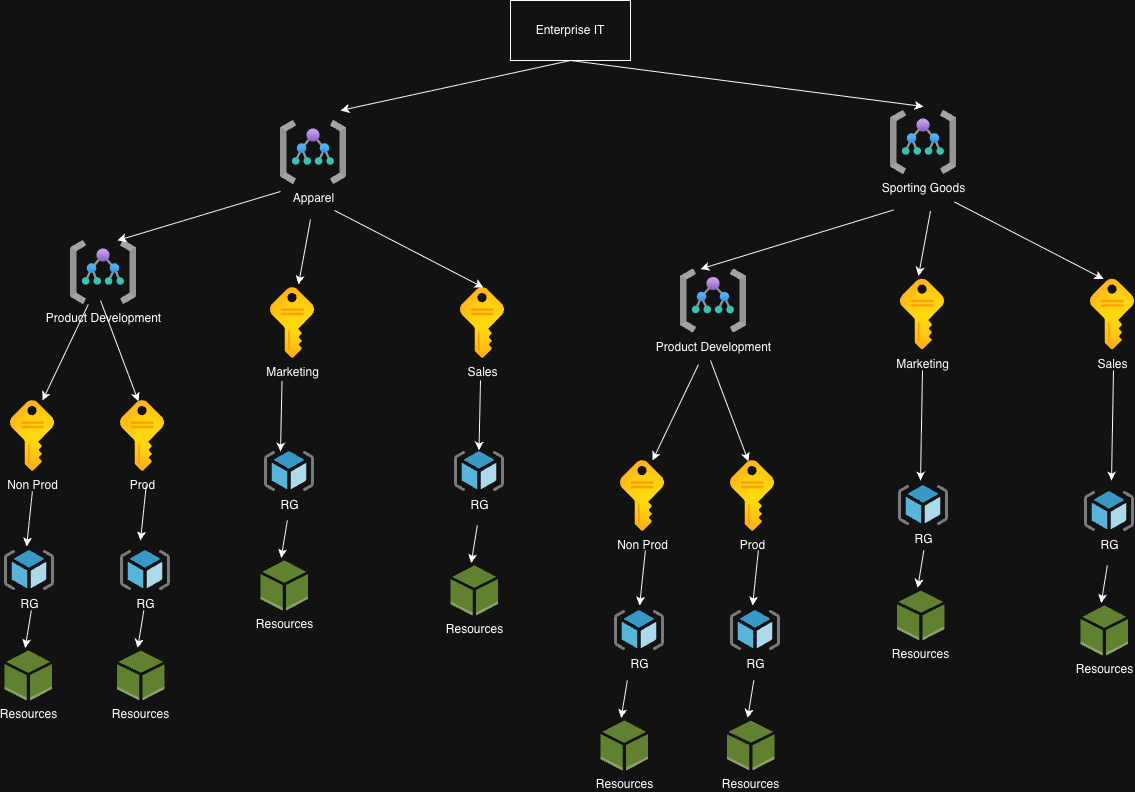

The diagram above was exported from draw.io. Its source (the exported page's mxGraphModel, read from the mxfile embedded in the PNG):
<mxGraphModel dx="2061" dy="735" grid="1" gridSize="10" guides="1" tooltips="1" connect="1" arrows="1" fold="1" page="1" pageScale="1" pageWidth="827" pageHeight="1169" math="0" shadow="0">
  <root>
    <mxCell id="0" />
    <mxCell id="1" parent="0" />
    <UserObject label="Enterprise IT" treeRoot="1" id="ElXTMCKDqJq5QfANuZvx-1">
      <mxCell parent="1" style="whiteSpace=wrap;html=1;align=center;treeFolding=1;treeMoving=1;newEdgeStyle={&quot;edgeStyle&quot;:&quot;elbowEdgeStyle&quot;,&quot;startArrow&quot;:&quot;none&quot;,&quot;endArrow&quot;:&quot;none&quot;};" vertex="1">
        <mxGeometry height="60" width="120" x="310" y="80" as="geometry" />
      </mxCell>
    </UserObject>
    <mxCell id="ElXTMCKDqJq5QfANuZvx-2" parent="1" style="image;aspect=fixed;html=1;points=[];align=center;fontSize=12;image=img/lib/azure2/general/Management_Groups.svg;" value="Apparel" vertex="1">
      <mxGeometry height="64" width="66" x="80" y="200" as="geometry" />
    </mxCell>
    <mxCell id="ElXTMCKDqJq5QfANuZvx-3" parent="1" style="image;aspect=fixed;html=1;points=[];align=center;fontSize=12;image=img/lib/azure2/general/Management_Groups.svg;" value="Sporting Goods" vertex="1">
      <mxGeometry height="64" width="66" x="690" y="190" as="geometry" />
    </mxCell>
    <mxCell id="ElXTMCKDqJq5QfANuZvx-5" edge="1" parent="1" source="ElXTMCKDqJq5QfANuZvx-1" style="endArrow=classic;html=1;rounded=0;exitX=0.5;exitY=1;exitDx=0;exitDy=0;" value="">
      <mxGeometry height="50" relative="1" width="50" as="geometry">
        <mxPoint x="390" y="410" as="sourcePoint" />
        <mxPoint x="140" y="190" as="targetPoint" />
      </mxGeometry>
    </mxCell>
    <mxCell id="ElXTMCKDqJq5QfANuZvx-6" edge="1" parent="1" style="endArrow=classic;html=1;rounded=0;entryX=0.5;entryY=-0.062;entryDx=0;entryDy=0;entryPerimeter=0;" target="ElXTMCKDqJq5QfANuZvx-3" value="">
      <mxGeometry height="50" relative="1" width="50" as="geometry">
        <mxPoint x="370" y="140" as="sourcePoint" />
        <mxPoint x="400" y="219" as="targetPoint" />
      </mxGeometry>
    </mxCell>
    <mxCell id="ElXTMCKDqJq5QfANuZvx-7" parent="1" style="image;aspect=fixed;html=1;points=[];align=center;fontSize=12;image=img/lib/azure2/general/Management_Groups.svg;" value="Product Development" vertex="1">
      <mxGeometry height="64" width="66" x="-130" y="320" as="geometry" />
    </mxCell>
    <mxCell id="ElXTMCKDqJq5QfANuZvx-12" parent="1" style="image;aspect=fixed;html=1;points=[];align=center;fontSize=12;image=img/lib/azure2/general/Management_Groups.svg;" value="Product Development" vertex="1">
      <mxGeometry height="64" width="66" x="480" y="348.5" as="geometry" />
    </mxCell>
    <mxCell id="ElXTMCKDqJq5QfANuZvx-15" edge="1" parent="1" style="endArrow=classic;html=1;rounded=0;" value="">
      <mxGeometry height="50" relative="1" width="50" as="geometry">
        <mxPoint x="80" y="270.99" as="sourcePoint" />
        <mxPoint x="-82.97" y="320" as="targetPoint" />
      </mxGeometry>
    </mxCell>
    <mxCell id="ElXTMCKDqJq5QfANuZvx-16" edge="1" parent="1" style="endArrow=classic;html=1;rounded=0;exitX=0.606;exitY=0.969;exitDx=0;exitDy=0;exitPerimeter=0;entryX=0.576;entryY=-0.047;entryDx=0;entryDy=0;entryPerimeter=0;" value="">
      <mxGeometry height="50" relative="1" width="50" as="geometry">
        <mxPoint x="109.9960000000001" y="299.02599999999995" as="sourcePoint" />
        <mxPoint x="98.01600000000008" y="364.00199999999995" as="targetPoint" />
      </mxGeometry>
    </mxCell>
    <mxCell id="ElXTMCKDqJq5QfANuZvx-17" edge="1" parent="1" style="endArrow=classic;html=1;rounded=0;exitX=0.97;exitY=0.828;exitDx=0;exitDy=0;exitPerimeter=0;entryX=0.348;entryY=0;entryDx=0;entryDy=0;entryPerimeter=0;" value="">
      <mxGeometry height="50" relative="1" width="50" as="geometry">
        <mxPoint x="134.01999999999998" y="290.00199999999995" as="sourcePoint" />
        <mxPoint x="282.96799999999985" y="367.01" as="targetPoint" />
      </mxGeometry>
    </mxCell>
    <mxCell id="ElXTMCKDqJq5QfANuZvx-18" edge="1" parent="1" style="endArrow=classic;html=1;rounded=0;exitX=0.045;exitY=0.953;exitDx=0;exitDy=0;exitPerimeter=0;" value="">
      <mxGeometry height="50" relative="1" width="50" as="geometry">
        <mxPoint x="693" y="289.5" as="sourcePoint" />
        <mxPoint x="500" y="348.5" as="targetPoint" />
      </mxGeometry>
    </mxCell>
    <mxCell id="ElXTMCKDqJq5QfANuZvx-19" edge="1" parent="1" style="endArrow=classic;html=1;rounded=0;exitX=0.606;exitY=0.969;exitDx=0;exitDy=0;exitPerimeter=0;entryX=0.576;entryY=-0.047;entryDx=0;entryDy=0;entryPerimeter=0;" value="">
      <mxGeometry height="50" relative="1" width="50" as="geometry">
        <mxPoint x="730" y="290.5" as="sourcePoint" />
        <mxPoint x="718" y="355.5" as="targetPoint" />
      </mxGeometry>
    </mxCell>
    <mxCell id="ElXTMCKDqJq5QfANuZvx-20" edge="1" parent="1" style="endArrow=classic;html=1;rounded=0;exitX=0.97;exitY=0.828;exitDx=0;exitDy=0;exitPerimeter=0;entryX=0.348;entryY=0;entryDx=0;entryDy=0;entryPerimeter=0;" value="">
      <mxGeometry height="50" relative="1" width="50" as="geometry">
        <mxPoint x="754" y="281.5" as="sourcePoint" />
        <mxPoint x="903" y="358.5" as="targetPoint" />
      </mxGeometry>
    </mxCell>
    <mxCell id="ElXTMCKDqJq5QfANuZvx-21" parent="1" style="image;aspect=fixed;html=1;points=[];align=center;fontSize=12;image=img/lib/azure2/general/Subscriptions.svg;" value="Non Prod&lt;span style=&quot;color: rgba(0, 0, 0, 0); font-family: monospace; font-size: 0px; text-align: start; background-color: rgb(27, 29, 30);&quot;&gt;%3CmxGraphModel%3E%3Croot%3E%3CmxCell%20id%3D%220%22%2F%3E%3CmxCell%20id%3D%221%22%20parent%3D%220%22%2F%3E%3CmxCell%20id%3D%222%22%20edge%3D%221%22%20parent%3D%221%22%20style%3D%22endArrow%3Dclassic%3Bhtml%3D1%3Brounded%3D0%3BexitX%3D0.045%3BexitY%3D0.953%3BexitDx%3D0%3BexitDy%3D0%3BexitPerimeter%3D0%3B%22%20value%3D%22%22%3E%3CmxGeometry%20height%3D%2250%22%20relative%3D%221%22%20width%3D%2250%22%20as%3D%22geometry%22%3E%3CmxPoint%20x%3D%2283%22%20y%3D%22261%22%20as%3D%22sourcePoint%22%2F%3E%3CmxPoint%20x%3D%22-110%22%20y%3D%22320%22%20as%3D%22targetPoint%22%2F%3E%3C%2FmxGeometry%3E%3C%2FmxCell%3E%3CmxCell%20id%3D%223%22%20edge%3D%221%22%20parent%3D%221%22%20style%3D%22endArrow%3Dclassic%3Bhtml%3D1%3Brounded%3D0%3BexitX%3D0.606%3BexitY%3D0.969%3BexitDx%3D0%3BexitDy%3D0%3BexitPerimeter%3D0%3BentryX%3D0.576%3BentryY%3D-0.047%3BentryDx%3D0%3BentryDy%3D0%3BentryPerimeter%3D0%3B%22%20value%3D%22%22%3E%3CmxGeometry%20height%3D%2250%22%20relative%3D%221%22%20width%3D%2250%22%20as%3D%22geometry%22%3E%3CmxPoint%20x%3D%22120%22%20y%3D%22262%22%20as%3D%22sourcePoint%22%2F%3E%3CmxPoint%20x%3D%22108%22%20y%3D%22327%22%20as%3D%22targetPoint%22%2F%3E%3C%2FmxGeometry%3E%3C%2FmxCell%3E%3CmxCell%20id%3D%224%22%20edge%3D%221%22%20parent%3D%221%22%20style%3D%22endArrow%3Dclassic%3Bhtml%3D1%3Brounded%3D0%3BexitX%3D0.97%3BexitY%3D0.828%3BexitDx%3D0%3BexitDy%3D0%3BexitPerimeter%3D0%3BentryX%3D0.348%3BentryY%3D0%3BentryDx%3D0%3BentryDy%3D0%3BentryPerimeter%3D0%3B%22%20value%3D%22%22%3E%3CmxGeometry%20height%3D%2250%22%20relative%3D%221%22%20width%3D%2250%22%20as%3D%22geometry%22%3E%3CmxPoint%20x%3D%22144%22%20y%3D%22253%22%20as%3D%22sourcePoint%22%2F%3E%3CmxPoint%20x%3D%22293%22%20y%3D%22330%22%20as%3D%22targetPoint%22%2F%3E%3C%2FmxGeometry%3E%3C%2FmxCell%3E%3C%2Froot%3E%3C%2FmxGraphModel%3E&lt;/span&gt;" vertex="1">
      <mxGeometry height="71" width="44" x="-190" y="480" as="geometry" />
    </mxCell>
    <mxCell id="ElXTMCKDqJq5QfANuZvx-22" parent="1" style="image;aspect=fixed;html=1;points=[];align=center;fontSize=12;image=img/lib/azure2/general/Subscriptions.svg;" value="Prod" vertex="1">
      <mxGeometry height="71" width="44" x="-80" y="480" as="geometry" />
    </mxCell>
    <mxCell id="ElXTMCKDqJq5QfANuZvx-23" parent="1" style="image;aspect=fixed;html=1;points=[];align=center;fontSize=12;image=img/lib/azure2/general/Subscriptions.svg;" value="Marketing" vertex="1">
      <mxGeometry height="71" width="44" x="70" y="367.01" as="geometry" />
    </mxCell>
    <mxCell id="ElXTMCKDqJq5QfANuZvx-24" parent="1" style="image;aspect=fixed;html=1;points=[];align=center;fontSize=12;image=img/lib/azure2/general/Subscriptions.svg;" value="Sales" vertex="1">
      <mxGeometry height="71" width="44" x="260" y="367.01" as="geometry" />
    </mxCell>
    <mxCell id="ElXTMCKDqJq5QfANuZvx-25" parent="1" style="image;aspect=fixed;html=1;points=[];align=center;fontSize=12;image=img/lib/azure2/general/Subscriptions.svg;" value="Marketing" vertex="1">
      <mxGeometry height="71" width="44" x="700" y="358.5" as="geometry" />
    </mxCell>
    <mxCell id="ElXTMCKDqJq5QfANuZvx-26" parent="1" style="image;aspect=fixed;html=1;points=[];align=center;fontSize=12;image=img/lib/azure2/general/Subscriptions.svg;" value="Sales" vertex="1">
      <mxGeometry height="71" width="44" x="890" y="358.5" as="geometry" />
    </mxCell>
    <mxCell id="ElXTMCKDqJq5QfANuZvx-27" edge="1" parent="1" source="ElXTMCKDqJq5QfANuZvx-7" style="endArrow=classic;html=1;rounded=0;entryX=0.576;entryY=-0.047;entryDx=0;entryDy=0;entryPerimeter=0;" value="">
      <mxGeometry height="50" relative="1" width="50" as="geometry">
        <mxPoint x="-146" y="415.02" as="sourcePoint" />
        <mxPoint x="-157.98000000000002" y="479.996" as="targetPoint" />
      </mxGeometry>
    </mxCell>
    <mxCell id="ElXTMCKDqJq5QfANuZvx-28" edge="1" parent="1" source="ElXTMCKDqJq5QfANuZvx-7" style="endArrow=classic;html=1;rounded=0;entryX=0.409;entryY=0.014;entryDx=0;entryDy=0;entryPerimeter=0;exitX=0.455;exitY=0.938;exitDx=0;exitDy=0;exitPerimeter=0;" target="ElXTMCKDqJq5QfANuZvx-22" value="">
      <mxGeometry height="50" relative="1" width="50" as="geometry">
        <mxPoint x="-64.01999999999998" y="400" as="sourcePoint" />
        <mxPoint x="-110" y="495.996" as="targetPoint" />
      </mxGeometry>
    </mxCell>
    <mxCell id="ElXTMCKDqJq5QfANuZvx-29" parent="1" style="image;sketch=0;aspect=fixed;html=1;points=[];align=center;fontSize=12;image=img/lib/mscae/ResourceGroup.svg;" value="RG" vertex="1">
      <mxGeometry height="40" width="50" x="-196" y="630" as="geometry" />
    </mxCell>
    <mxCell id="ElXTMCKDqJq5QfANuZvx-30" parent="1" style="image;sketch=0;aspect=fixed;html=1;points=[];align=center;fontSize=12;image=img/lib/mscae/ResourceGroup.svg;" value="RG" vertex="1">
      <mxGeometry height="40" width="50" x="-80" y="630" as="geometry" />
    </mxCell>
    <mxCell id="ElXTMCKDqJq5QfANuZvx-31" parent="1" style="image;sketch=0;aspect=fixed;html=1;points=[];align=center;fontSize=12;image=img/lib/mscae/ResourceGroup.svg;" value="RG" vertex="1">
      <mxGeometry height="40" width="50" x="64" y="531" as="geometry" />
    </mxCell>
    <mxCell id="ElXTMCKDqJq5QfANuZvx-32" parent="1" style="image;sketch=0;aspect=fixed;html=1;points=[];align=center;fontSize=12;image=img/lib/mscae/ResourceGroup.svg;" value="RG" vertex="1">
      <mxGeometry height="40" width="50" x="254" y="531" as="geometry" />
    </mxCell>
    <mxCell id="ElXTMCKDqJq5QfANuZvx-33" parent="1" style="image;aspect=fixed;html=1;points=[];align=center;fontSize=12;image=img/lib/azure2/general/Subscriptions.svg;" value="Non Prod&lt;span style=&quot;color: rgba(0, 0, 0, 0); font-family: monospace; font-size: 0px; text-align: start; background-color: rgb(27, 29, 30);&quot;&gt;%3CmxGraphModel%3E%3Croot%3E%3CmxCell%20id%3D%220%22%2F%3E%3CmxCell%20id%3D%221%22%20parent%3D%220%22%2F%3E%3CmxCell%20id%3D%222%22%20edge%3D%221%22%20parent%3D%221%22%20style%3D%22endArrow%3Dclassic%3Bhtml%3D1%3Brounded%3D0%3BexitX%3D0.045%3BexitY%3D0.953%3BexitDx%3D0%3BexitDy%3D0%3BexitPerimeter%3D0%3B%22%20value%3D%22%22%3E%3CmxGeometry%20height%3D%2250%22%20relative%3D%221%22%20width%3D%2250%22%20as%3D%22geometry%22%3E%3CmxPoint%20x%3D%2283%22%20y%3D%22261%22%20as%3D%22sourcePoint%22%2F%3E%3CmxPoint%20x%3D%22-110%22%20y%3D%22320%22%20as%3D%22targetPoint%22%2F%3E%3C%2FmxGeometry%3E%3C%2FmxCell%3E%3CmxCell%20id%3D%223%22%20edge%3D%221%22%20parent%3D%221%22%20style%3D%22endArrow%3Dclassic%3Bhtml%3D1%3Brounded%3D0%3BexitX%3D0.606%3BexitY%3D0.969%3BexitDx%3D0%3BexitDy%3D0%3BexitPerimeter%3D0%3BentryX%3D0.576%3BentryY%3D-0.047%3BentryDx%3D0%3BentryDy%3D0%3BentryPerimeter%3D0%3B%22%20value%3D%22%22%3E%3CmxGeometry%20height%3D%2250%22%20relative%3D%221%22%20width%3D%2250%22%20as%3D%22geometry%22%3E%3CmxPoint%20x%3D%22120%22%20y%3D%22262%22%20as%3D%22sourcePoint%22%2F%3E%3CmxPoint%20x%3D%22108%22%20y%3D%22327%22%20as%3D%22targetPoint%22%2F%3E%3C%2FmxGeometry%3E%3C%2FmxCell%3E%3CmxCell%20id%3D%224%22%20edge%3D%221%22%20parent%3D%221%22%20style%3D%22endArrow%3Dclassic%3Bhtml%3D1%3Brounded%3D0%3BexitX%3D0.97%3BexitY%3D0.828%3BexitDx%3D0%3BexitDy%3D0%3BexitPerimeter%3D0%3BentryX%3D0.348%3BentryY%3D0%3BentryDx%3D0%3BentryDy%3D0%3BentryPerimeter%3D0%3B%22%20value%3D%22%22%3E%3CmxGeometry%20height%3D%2250%22%20relative%3D%221%22%20width%3D%2250%22%20as%3D%22geometry%22%3E%3CmxPoint%20x%3D%22144%22%20y%3D%22253%22%20as%3D%22sourcePoint%22%2F%3E%3CmxPoint%20x%3D%22293%22%20y%3D%22330%22%20as%3D%22targetPoint%22%2F%3E%3C%2FmxGeometry%3E%3C%2FmxCell%3E%3C%2Froot%3E%3C%2FmxGraphModel%3E&lt;/span&gt;" vertex="1">
      <mxGeometry height="71" width="44" x="420" y="540" as="geometry" />
    </mxCell>
    <mxCell id="ElXTMCKDqJq5QfANuZvx-34" parent="1" style="image;aspect=fixed;html=1;points=[];align=center;fontSize=12;image=img/lib/azure2/general/Subscriptions.svg;" value="Prod" vertex="1">
      <mxGeometry height="71" width="44" x="530" y="540" as="geometry" />
    </mxCell>
    <mxCell id="ElXTMCKDqJq5QfANuZvx-35" edge="1" parent="1" style="endArrow=classic;html=1;rounded=0;entryX=0.576;entryY=-0.047;entryDx=0;entryDy=0;entryPerimeter=0;" value="">
      <mxGeometry height="50" relative="1" width="50" as="geometry">
        <mxPoint x="498" y="444" as="sourcePoint" />
        <mxPoint x="452.02" y="539.996" as="targetPoint" />
      </mxGeometry>
    </mxCell>
    <mxCell id="ElXTMCKDqJq5QfANuZvx-36" edge="1" parent="1" style="endArrow=classic;html=1;rounded=0;entryX=0.409;entryY=0.014;entryDx=0;entryDy=0;entryPerimeter=0;exitX=0.455;exitY=0.938;exitDx=0;exitDy=0;exitPerimeter=0;" target="ElXTMCKDqJq5QfANuZvx-34" value="">
      <mxGeometry height="50" relative="1" width="50" as="geometry">
        <mxPoint x="510" y="440" as="sourcePoint" />
        <mxPoint x="500" y="555.996" as="targetPoint" />
      </mxGeometry>
    </mxCell>
    <mxCell id="ElXTMCKDqJq5QfANuZvx-37" parent="1" style="image;sketch=0;aspect=fixed;html=1;points=[];align=center;fontSize=12;image=img/lib/mscae/ResourceGroup.svg;" value="RG" vertex="1">
      <mxGeometry height="40" width="50" x="414" y="690" as="geometry" />
    </mxCell>
    <mxCell id="ElXTMCKDqJq5QfANuZvx-38" parent="1" style="image;sketch=0;aspect=fixed;html=1;points=[];align=center;fontSize=12;image=img/lib/mscae/ResourceGroup.svg;" value="RG" vertex="1">
      <mxGeometry height="40" width="50" x="530" y="690" as="geometry" />
    </mxCell>
    <mxCell id="ElXTMCKDqJq5QfANuZvx-39" parent="1" style="image;sketch=0;aspect=fixed;html=1;points=[];align=center;fontSize=12;image=img/lib/mscae/ResourceGroup.svg;" value="RG" vertex="1">
      <mxGeometry height="40" width="50" x="884" y="571" as="geometry" />
    </mxCell>
    <mxCell id="ElXTMCKDqJq5QfANuZvx-40" parent="1" style="image;sketch=0;aspect=fixed;html=1;points=[];align=center;fontSize=12;image=img/lib/mscae/ResourceGroup.svg;" value="RG" vertex="1">
      <mxGeometry height="40" width="50" x="698" y="565" as="geometry" />
    </mxCell>
    <mxCell id="ElXTMCKDqJq5QfANuZvx-41" edge="1" parent="1" style="endArrow=classic;html=1;rounded=0;exitX=0.606;exitY=0.969;exitDx=0;exitDy=0;exitPerimeter=0;" value="">
      <mxGeometry height="50" relative="1" width="50" as="geometry">
        <mxPoint x="722" y="450" as="sourcePoint" />
        <mxPoint x="720" y="560" as="targetPoint" />
      </mxGeometry>
    </mxCell>
    <mxCell id="ElXTMCKDqJq5QfANuZvx-42" edge="1" parent="1" style="endArrow=classic;html=1;rounded=0;exitX=0.606;exitY=0.969;exitDx=0;exitDy=0;exitPerimeter=0;" value="">
      <mxGeometry height="50" relative="1" width="50" as="geometry">
        <mxPoint x="913" y="450" as="sourcePoint" />
        <mxPoint x="911" y="560" as="targetPoint" />
      </mxGeometry>
    </mxCell>
    <mxCell id="ElXTMCKDqJq5QfANuZvx-43" edge="1" parent="1" style="endArrow=classic;html=1;rounded=0;" value="">
      <mxGeometry height="50" relative="1" width="50" as="geometry">
        <mxPoint x="280" y="460" as="sourcePoint" />
        <mxPoint x="278.5" y="530" as="targetPoint" />
      </mxGeometry>
    </mxCell>
    <mxCell id="ElXTMCKDqJq5QfANuZvx-44" edge="1" parent="1" style="endArrow=classic;html=1;rounded=0;" value="">
      <mxGeometry height="50" relative="1" width="50" as="geometry">
        <mxPoint x="81.5" y="461" as="sourcePoint" />
        <mxPoint x="80" y="531" as="targetPoint" />
      </mxGeometry>
    </mxCell>
    <mxCell id="ElXTMCKDqJq5QfANuZvx-45" edge="1" parent="1" style="endArrow=classic;html=1;rounded=0;" value="">
      <mxGeometry height="50" relative="1" width="50" as="geometry">
        <mxPoint x="-54.25" y="565" as="sourcePoint" />
        <mxPoint x="-60" y="620" as="targetPoint" />
      </mxGeometry>
    </mxCell>
    <mxCell id="ElXTMCKDqJq5QfANuZvx-46" edge="1" parent="1" style="endArrow=classic;html=1;rounded=0;" value="">
      <mxGeometry height="50" relative="1" width="50" as="geometry">
        <mxPoint x="-168.12" y="571" as="sourcePoint" />
        <mxPoint x="-173.87" y="626" as="targetPoint" />
      </mxGeometry>
    </mxCell>
    <mxCell id="ElXTMCKDqJq5QfANuZvx-47" edge="1" parent="1" style="endArrow=classic;html=1;rounded=0;" value="">
      <mxGeometry height="50" relative="1" width="50" as="geometry">
        <mxPoint x="444.88" y="630" as="sourcePoint" />
        <mxPoint x="439.13" y="685" as="targetPoint" />
      </mxGeometry>
    </mxCell>
    <mxCell id="ElXTMCKDqJq5QfANuZvx-48" edge="1" parent="1" style="endArrow=classic;html=1;rounded=0;" value="">
      <mxGeometry height="50" relative="1" width="50" as="geometry">
        <mxPoint x="557.88" y="630" as="sourcePoint" />
        <mxPoint x="552.13" y="685" as="targetPoint" />
      </mxGeometry>
    </mxCell>
    <mxCell id="ElXTMCKDqJq5QfANuZvx-49" parent="1" style="outlineConnect=0;dashed=0;verticalLabelPosition=bottom;verticalAlign=top;align=center;html=1;shape=mxgraph.aws3.resources;fillColor=#759C3E;gradientColor=none;" value="Resources" vertex="1">
      <mxGeometry height="50" width="47.5" x="-196" y="730" as="geometry" />
    </mxCell>
    <mxCell id="ElXTMCKDqJq5QfANuZvx-50" edge="1" parent="1" style="endArrow=classic;html=1;rounded=0;" value="">
      <mxGeometry height="50" relative="1" width="50" as="geometry">
        <mxPoint x="-169.19" y="690" as="sourcePoint" />
        <mxPoint x="-175.31" y="727.5" as="targetPoint" />
      </mxGeometry>
    </mxCell>
    <mxCell id="ElXTMCKDqJq5QfANuZvx-53" parent="1" style="outlineConnect=0;dashed=0;verticalLabelPosition=bottom;verticalAlign=top;align=center;html=1;shape=mxgraph.aws3.resources;fillColor=#759C3E;gradientColor=none;" value="Resources" vertex="1">
      <mxGeometry height="50" width="47.5" x="-83.5" y="730" as="geometry" />
    </mxCell>
    <mxCell id="ElXTMCKDqJq5QfANuZvx-54" edge="1" parent="1" style="endArrow=classic;html=1;rounded=0;" value="">
      <mxGeometry height="50" relative="1" width="50" as="geometry">
        <mxPoint x="-56.69" y="690" as="sourcePoint" />
        <mxPoint x="-62.81" y="727.5" as="targetPoint" />
      </mxGeometry>
    </mxCell>
    <mxCell id="ElXTMCKDqJq5QfANuZvx-55" parent="1" style="outlineConnect=0;dashed=0;verticalLabelPosition=bottom;verticalAlign=top;align=center;html=1;shape=mxgraph.aws3.resources;fillColor=#759C3E;gradientColor=none;" value="Resources" vertex="1">
      <mxGeometry height="50" width="47.5" x="60" y="640" as="geometry" />
    </mxCell>
    <mxCell id="ElXTMCKDqJq5QfANuZvx-56" edge="1" parent="1" style="endArrow=classic;html=1;rounded=0;" value="">
      <mxGeometry height="50" relative="1" width="50" as="geometry">
        <mxPoint x="86.81" y="600" as="sourcePoint" />
        <mxPoint x="80.69" y="637.5" as="targetPoint" />
      </mxGeometry>
    </mxCell>
    <mxCell id="ElXTMCKDqJq5QfANuZvx-57" parent="1" style="outlineConnect=0;dashed=0;verticalLabelPosition=bottom;verticalAlign=top;align=center;html=1;shape=mxgraph.aws3.resources;fillColor=#759C3E;gradientColor=none;" value="Resources" vertex="1">
      <mxGeometry height="50" width="47.5" x="250" y="645" as="geometry" />
    </mxCell>
    <mxCell id="ElXTMCKDqJq5QfANuZvx-58" edge="1" parent="1" style="endArrow=classic;html=1;rounded=0;" value="">
      <mxGeometry height="50" relative="1" width="50" as="geometry">
        <mxPoint x="276.81" y="605" as="sourcePoint" />
        <mxPoint x="270.69" y="642.5" as="targetPoint" />
      </mxGeometry>
    </mxCell>
    <mxCell id="ElXTMCKDqJq5QfANuZvx-61" parent="1" style="outlineConnect=0;dashed=0;verticalLabelPosition=bottom;verticalAlign=top;align=center;html=1;shape=mxgraph.aws3.resources;fillColor=#759C3E;gradientColor=none;" value="Resources" vertex="1">
      <mxGeometry height="50" width="47.5" x="696.5" y="670" as="geometry" />
    </mxCell>
    <mxCell id="ElXTMCKDqJq5QfANuZvx-62" edge="1" parent="1" style="endArrow=classic;html=1;rounded=0;" value="">
      <mxGeometry height="50" relative="1" width="50" as="geometry">
        <mxPoint x="723.31" y="630" as="sourcePoint" />
        <mxPoint x="717.19" y="667.5" as="targetPoint" />
      </mxGeometry>
    </mxCell>
    <mxCell id="ElXTMCKDqJq5QfANuZvx-63" parent="1" style="outlineConnect=0;dashed=0;verticalLabelPosition=bottom;verticalAlign=top;align=center;html=1;shape=mxgraph.aws3.resources;fillColor=#759C3E;gradientColor=none;" value="Resources" vertex="1">
      <mxGeometry height="50" width="47.5" x="880" y="685" as="geometry" />
    </mxCell>
    <mxCell id="ElXTMCKDqJq5QfANuZvx-64" edge="1" parent="1" style="endArrow=classic;html=1;rounded=0;" value="">
      <mxGeometry height="50" relative="1" width="50" as="geometry">
        <mxPoint x="906.81" y="645" as="sourcePoint" />
        <mxPoint x="900.69" y="682.5" as="targetPoint" />
      </mxGeometry>
    </mxCell>
    <mxCell id="ElXTMCKDqJq5QfANuZvx-65" parent="1" style="outlineConnect=0;dashed=0;verticalLabelPosition=bottom;verticalAlign=top;align=center;html=1;shape=mxgraph.aws3.resources;fillColor=#759C3E;gradientColor=none;" value="Resources" vertex="1">
      <mxGeometry height="50" width="47.5" x="400" y="800" as="geometry" />
    </mxCell>
    <mxCell id="ElXTMCKDqJq5QfANuZvx-66" edge="1" parent="1" style="endArrow=classic;html=1;rounded=0;" value="">
      <mxGeometry height="50" relative="1" width="50" as="geometry">
        <mxPoint x="426.80999999999995" y="760" as="sourcePoint" />
        <mxPoint x="420.69000000000005" y="797.5" as="targetPoint" />
      </mxGeometry>
    </mxCell>
    <mxCell id="ElXTMCKDqJq5QfANuZvx-67" parent="1" style="outlineConnect=0;dashed=0;verticalLabelPosition=bottom;verticalAlign=top;align=center;html=1;shape=mxgraph.aws3.resources;fillColor=#759C3E;gradientColor=none;" value="Resources" vertex="1">
      <mxGeometry height="50" width="47.5" x="526.5" y="800" as="geometry" />
    </mxCell>
    <mxCell id="ElXTMCKDqJq5QfANuZvx-68" edge="1" parent="1" style="endArrow=classic;html=1;rounded=0;" value="">
      <mxGeometry height="50" relative="1" width="50" as="geometry">
        <mxPoint x="553.31" y="760" as="sourcePoint" />
        <mxPoint x="547.19" y="797.5" as="targetPoint" />
      </mxGeometry>
    </mxCell>
  </root>
</mxGraphModel>